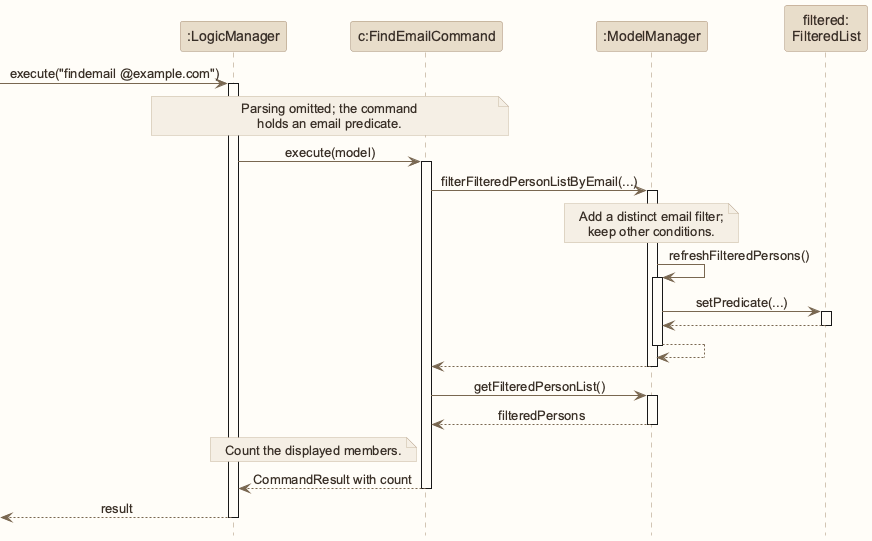

The diagram above was rendered by PlantUML. Its source (embedded in the PNG):
@startuml
!include style.puml
skinparam ArrowFontStyle plain
participant ":LogicManager" as logic LOGIC_COLOR
participant "c:FindEmailCommand" as command LOGIC_COLOR
participant ":ModelManager" as model MODEL_COLOR
participant "filtered:\nFilteredList" as view MODEL_COLOR

[-> logic : execute("findemail @example.com")
activate logic
note over logic, command: Parsing omitted; the command\nholds an email predicate.
logic -> command : execute(model)
activate command
command -> model : filterFilteredPersonListByEmail(...)
activate model
note over model: Add a distinct email filter;\nkeep other conditions.
model -> model : refreshFilteredPersons()
activate model
model -> view : setPredicate(...)
activate view
view --> model
deactivate view
model --> model
deactivate model
model --> command
deactivate model
command -> model : getFilteredPersonList()
activate model
model --> command : filteredPersons
note left of command: Count the displayed members.
deactivate model
command --> logic : CommandResult with count
deactivate command
logic -->[ : result
deactivate logic
@enduml